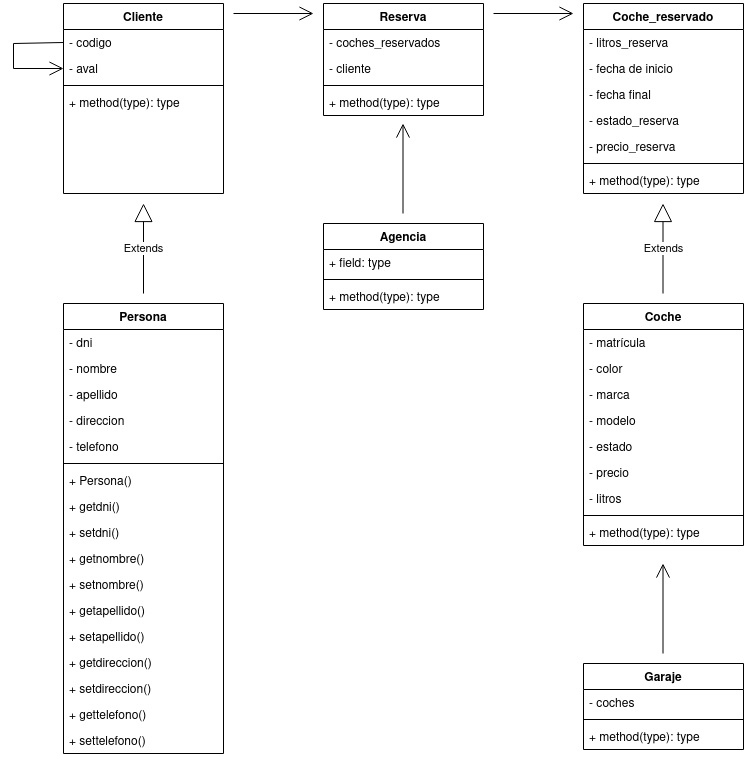

The diagram above was exported from draw.io. Its source (the exported page's mxGraphModel, read from the mxfile embedded in the PNG):
<mxGraphModel dx="1362" dy="702" grid="1" gridSize="10" guides="1" tooltips="1" connect="1" arrows="1" fold="1" page="1" pageScale="1" pageWidth="827" pageHeight="1169" math="0" shadow="0">
  <root>
    <mxCell id="0" />
    <mxCell id="1" parent="0" />
    <mxCell id="aujP9b7kdcYY_i1ESk5B-1" value="Reserva" style="swimlane;fontStyle=1;align=center;verticalAlign=top;childLayout=stackLayout;horizontal=1;startSize=26;horizontalStack=0;resizeParent=1;resizeParentMax=0;resizeLast=0;collapsible=1;marginBottom=0;" parent="1" vertex="1">
      <mxGeometry x="340" y="80" width="160" height="112" as="geometry" />
    </mxCell>
    <mxCell id="aujP9b7kdcYY_i1ESk5B-55" value="- coches_reservados" style="text;strokeColor=none;fillColor=none;align=left;verticalAlign=top;spacingLeft=4;spacingRight=4;overflow=hidden;rotatable=0;points=[[0,0.5],[1,0.5]];portConstraint=eastwest;" parent="aujP9b7kdcYY_i1ESk5B-1" vertex="1">
      <mxGeometry y="26" width="160" height="26" as="geometry" />
    </mxCell>
    <mxCell id="aujP9b7kdcYY_i1ESk5B-54" value="- cliente" style="text;strokeColor=none;fillColor=none;align=left;verticalAlign=top;spacingLeft=4;spacingRight=4;overflow=hidden;rotatable=0;points=[[0,0.5],[1,0.5]];portConstraint=eastwest;" parent="aujP9b7kdcYY_i1ESk5B-1" vertex="1">
      <mxGeometry y="52" width="160" height="26" as="geometry" />
    </mxCell>
    <mxCell id="aujP9b7kdcYY_i1ESk5B-3" value="" style="line;strokeWidth=1;fillColor=none;align=left;verticalAlign=middle;spacingTop=-1;spacingLeft=3;spacingRight=3;rotatable=0;labelPosition=right;points=[];portConstraint=eastwest;strokeColor=inherit;" parent="aujP9b7kdcYY_i1ESk5B-1" vertex="1">
      <mxGeometry y="78" width="160" height="8" as="geometry" />
    </mxCell>
    <mxCell id="aujP9b7kdcYY_i1ESk5B-4" value="+ method(type): type" style="text;strokeColor=none;fillColor=none;align=left;verticalAlign=top;spacingLeft=4;spacingRight=4;overflow=hidden;rotatable=0;points=[[0,0.5],[1,0.5]];portConstraint=eastwest;" parent="aujP9b7kdcYY_i1ESk5B-1" vertex="1">
      <mxGeometry y="86" width="160" height="26" as="geometry" />
    </mxCell>
    <mxCell id="aujP9b7kdcYY_i1ESk5B-5" value="Coche" style="swimlane;fontStyle=1;align=center;verticalAlign=top;childLayout=stackLayout;horizontal=1;startSize=26;horizontalStack=0;resizeParent=1;resizeParentMax=0;resizeLast=0;collapsible=1;marginBottom=0;" parent="1" vertex="1">
      <mxGeometry x="600" y="380" width="160" height="242" as="geometry" />
    </mxCell>
    <mxCell id="aujP9b7kdcYY_i1ESk5B-6" value="- matrícula&#10;" style="text;strokeColor=none;fillColor=none;align=left;verticalAlign=top;spacingLeft=4;spacingRight=4;overflow=hidden;rotatable=0;points=[[0,0.5],[1,0.5]];portConstraint=eastwest;" parent="aujP9b7kdcYY_i1ESk5B-5" vertex="1">
      <mxGeometry y="26" width="160" height="26" as="geometry" />
    </mxCell>
    <mxCell id="aujP9b7kdcYY_i1ESk5B-38" value="- color" style="text;strokeColor=none;fillColor=none;align=left;verticalAlign=top;spacingLeft=4;spacingRight=4;overflow=hidden;rotatable=0;points=[[0,0.5],[1,0.5]];portConstraint=eastwest;" parent="aujP9b7kdcYY_i1ESk5B-5" vertex="1">
      <mxGeometry y="52" width="160" height="26" as="geometry" />
    </mxCell>
    <mxCell id="aujP9b7kdcYY_i1ESk5B-37" value="- marca" style="text;strokeColor=none;fillColor=none;align=left;verticalAlign=top;spacingLeft=4;spacingRight=4;overflow=hidden;rotatable=0;points=[[0,0.5],[1,0.5]];portConstraint=eastwest;" parent="aujP9b7kdcYY_i1ESk5B-5" vertex="1">
      <mxGeometry y="78" width="160" height="26" as="geometry" />
    </mxCell>
    <mxCell id="aujP9b7kdcYY_i1ESk5B-44" value="- modelo" style="text;strokeColor=none;fillColor=none;align=left;verticalAlign=top;spacingLeft=4;spacingRight=4;overflow=hidden;rotatable=0;points=[[0,0.5],[1,0.5]];portConstraint=eastwest;" parent="aujP9b7kdcYY_i1ESk5B-5" vertex="1">
      <mxGeometry y="104" width="160" height="26" as="geometry" />
    </mxCell>
    <mxCell id="aujP9b7kdcYY_i1ESk5B-45" value="- estado" style="text;strokeColor=none;fillColor=none;align=left;verticalAlign=top;spacingLeft=4;spacingRight=4;overflow=hidden;rotatable=0;points=[[0,0.5],[1,0.5]];portConstraint=eastwest;" parent="aujP9b7kdcYY_i1ESk5B-5" vertex="1">
      <mxGeometry y="130" width="160" height="26" as="geometry" />
    </mxCell>
    <mxCell id="aujP9b7kdcYY_i1ESk5B-57" value="- precio" style="text;strokeColor=none;fillColor=none;align=left;verticalAlign=top;spacingLeft=4;spacingRight=4;overflow=hidden;rotatable=0;points=[[0,0.5],[1,0.5]];portConstraint=eastwest;" parent="aujP9b7kdcYY_i1ESk5B-5" vertex="1">
      <mxGeometry y="156" width="160" height="26" as="geometry" />
    </mxCell>
    <mxCell id="h_Ijk6WN0K2GOSXytnfs-11" value="- litros" style="text;strokeColor=none;fillColor=none;align=left;verticalAlign=top;spacingLeft=4;spacingRight=4;overflow=hidden;rotatable=0;points=[[0,0.5],[1,0.5]];portConstraint=eastwest;" vertex="1" parent="aujP9b7kdcYY_i1ESk5B-5">
      <mxGeometry y="182" width="160" height="26" as="geometry" />
    </mxCell>
    <mxCell id="aujP9b7kdcYY_i1ESk5B-7" value="" style="line;strokeWidth=1;fillColor=none;align=left;verticalAlign=middle;spacingTop=-1;spacingLeft=3;spacingRight=3;rotatable=0;labelPosition=right;points=[];portConstraint=eastwest;strokeColor=inherit;" parent="aujP9b7kdcYY_i1ESk5B-5" vertex="1">
      <mxGeometry y="208" width="160" height="8" as="geometry" />
    </mxCell>
    <mxCell id="aujP9b7kdcYY_i1ESk5B-8" value="+ method(type): type" style="text;strokeColor=none;fillColor=none;align=left;verticalAlign=top;spacingLeft=4;spacingRight=4;overflow=hidden;rotatable=0;points=[[0,0.5],[1,0.5]];portConstraint=eastwest;" parent="aujP9b7kdcYY_i1ESk5B-5" vertex="1">
      <mxGeometry y="216" width="160" height="26" as="geometry" />
    </mxCell>
    <mxCell id="aujP9b7kdcYY_i1ESk5B-9" value="Cliente" style="swimlane;fontStyle=1;align=center;verticalAlign=top;childLayout=stackLayout;horizontal=1;startSize=26;horizontalStack=0;resizeParent=1;resizeParentMax=0;resizeLast=0;collapsible=1;marginBottom=0;" parent="1" vertex="1">
      <mxGeometry x="80" y="80" width="160" height="190" as="geometry" />
    </mxCell>
    <mxCell id="aujP9b7kdcYY_i1ESk5B-53" value="- codigo" style="text;strokeColor=none;fillColor=none;align=left;verticalAlign=top;spacingLeft=4;spacingRight=4;overflow=hidden;rotatable=0;points=[[0,0.5],[1,0.5]];portConstraint=eastwest;" parent="aujP9b7kdcYY_i1ESk5B-9" vertex="1">
      <mxGeometry y="26" width="160" height="26" as="geometry" />
    </mxCell>
    <mxCell id="aujP9b7kdcYY_i1ESk5B-59" value="- aval" style="text;strokeColor=none;fillColor=none;align=left;verticalAlign=top;spacingLeft=4;spacingRight=4;overflow=hidden;rotatable=0;points=[[0,0.5],[1,0.5]];portConstraint=eastwest;" parent="aujP9b7kdcYY_i1ESk5B-9" vertex="1">
      <mxGeometry y="52" width="160" height="26" as="geometry" />
    </mxCell>
    <mxCell id="aujP9b7kdcYY_i1ESk5B-11" value="" style="line;strokeWidth=1;fillColor=none;align=left;verticalAlign=middle;spacingTop=-1;spacingLeft=3;spacingRight=3;rotatable=0;labelPosition=right;points=[];portConstraint=eastwest;strokeColor=inherit;" parent="aujP9b7kdcYY_i1ESk5B-9" vertex="1">
      <mxGeometry y="78" width="160" height="8" as="geometry" />
    </mxCell>
    <mxCell id="aujP9b7kdcYY_i1ESk5B-12" value="+ method(type): type" style="text;strokeColor=none;fillColor=none;align=left;verticalAlign=top;spacingLeft=4;spacingRight=4;overflow=hidden;rotatable=0;points=[[0,0.5],[1,0.5]];portConstraint=eastwest;" parent="aujP9b7kdcYY_i1ESk5B-9" vertex="1">
      <mxGeometry y="86" width="160" height="26" as="geometry" />
    </mxCell>
    <mxCell id="aujP9b7kdcYY_i1ESk5B-46" style="text;strokeColor=none;fillColor=none;align=left;verticalAlign=top;spacingLeft=4;spacingRight=4;overflow=hidden;rotatable=0;points=[[0,0.5],[1,0.5]];portConstraint=eastwest;" parent="aujP9b7kdcYY_i1ESk5B-9" vertex="1">
      <mxGeometry y="112" width="160" height="26" as="geometry" />
    </mxCell>
    <mxCell id="aujP9b7kdcYY_i1ESk5B-47" style="text;strokeColor=none;fillColor=none;align=left;verticalAlign=top;spacingLeft=4;spacingRight=4;overflow=hidden;rotatable=0;points=[[0,0.5],[1,0.5]];portConstraint=eastwest;" parent="aujP9b7kdcYY_i1ESk5B-9" vertex="1">
      <mxGeometry y="138" width="160" height="26" as="geometry" />
    </mxCell>
    <mxCell id="aujP9b7kdcYY_i1ESk5B-48" style="text;strokeColor=none;fillColor=none;align=left;verticalAlign=top;spacingLeft=4;spacingRight=4;overflow=hidden;rotatable=0;points=[[0,0.5],[1,0.5]];portConstraint=eastwest;" parent="aujP9b7kdcYY_i1ESk5B-9" vertex="1">
      <mxGeometry y="164" width="160" height="26" as="geometry" />
    </mxCell>
    <mxCell id="aujP9b7kdcYY_i1ESk5B-81" value="" style="endArrow=open;endFill=1;endSize=12;html=1;rounded=0;entryX=0;entryY=0.5;entryDx=0;entryDy=0;exitX=0;exitY=0.5;exitDx=0;exitDy=0;" parent="aujP9b7kdcYY_i1ESk5B-9" source="aujP9b7kdcYY_i1ESk5B-53" target="aujP9b7kdcYY_i1ESk5B-59" edge="1">
      <mxGeometry width="160" relative="1" as="geometry">
        <mxPoint x="-20" y="40" as="sourcePoint" />
        <mxPoint x="20" y="216" as="targetPoint" />
        <Array as="points">
          <mxPoint x="-50" y="40" />
          <mxPoint x="-50" y="65" />
        </Array>
      </mxGeometry>
    </mxCell>
    <mxCell id="aujP9b7kdcYY_i1ESk5B-13" value="Agencia" style="swimlane;fontStyle=1;align=center;verticalAlign=top;childLayout=stackLayout;horizontal=1;startSize=26;horizontalStack=0;resizeParent=1;resizeParentMax=0;resizeLast=0;collapsible=1;marginBottom=0;" parent="1" vertex="1">
      <mxGeometry x="340" y="300" width="160" height="86" as="geometry" />
    </mxCell>
    <mxCell id="aujP9b7kdcYY_i1ESk5B-14" value="+ field: type" style="text;strokeColor=none;fillColor=none;align=left;verticalAlign=top;spacingLeft=4;spacingRight=4;overflow=hidden;rotatable=0;points=[[0,0.5],[1,0.5]];portConstraint=eastwest;" parent="aujP9b7kdcYY_i1ESk5B-13" vertex="1">
      <mxGeometry y="26" width="160" height="26" as="geometry" />
    </mxCell>
    <mxCell id="aujP9b7kdcYY_i1ESk5B-15" value="" style="line;strokeWidth=1;fillColor=none;align=left;verticalAlign=middle;spacingTop=-1;spacingLeft=3;spacingRight=3;rotatable=0;labelPosition=right;points=[];portConstraint=eastwest;strokeColor=inherit;" parent="aujP9b7kdcYY_i1ESk5B-13" vertex="1">
      <mxGeometry y="52" width="160" height="8" as="geometry" />
    </mxCell>
    <mxCell id="aujP9b7kdcYY_i1ESk5B-16" value="+ method(type): type" style="text;strokeColor=none;fillColor=none;align=left;verticalAlign=top;spacingLeft=4;spacingRight=4;overflow=hidden;rotatable=0;points=[[0,0.5],[1,0.5]];portConstraint=eastwest;" parent="aujP9b7kdcYY_i1ESk5B-13" vertex="1">
      <mxGeometry y="60" width="160" height="26" as="geometry" />
    </mxCell>
    <mxCell id="aujP9b7kdcYY_i1ESk5B-17" value="Garaje" style="swimlane;fontStyle=1;align=center;verticalAlign=top;childLayout=stackLayout;horizontal=1;startSize=26;horizontalStack=0;resizeParent=1;resizeParentMax=0;resizeLast=0;collapsible=1;marginBottom=0;" parent="1" vertex="1">
      <mxGeometry x="600" y="740" width="160" height="86" as="geometry" />
    </mxCell>
    <mxCell id="aujP9b7kdcYY_i1ESk5B-18" value="- coches" style="text;strokeColor=none;fillColor=none;align=left;verticalAlign=top;spacingLeft=4;spacingRight=4;overflow=hidden;rotatable=0;points=[[0,0.5],[1,0.5]];portConstraint=eastwest;" parent="aujP9b7kdcYY_i1ESk5B-17" vertex="1">
      <mxGeometry y="26" width="160" height="26" as="geometry" />
    </mxCell>
    <mxCell id="aujP9b7kdcYY_i1ESk5B-19" value="" style="line;strokeWidth=1;fillColor=none;align=left;verticalAlign=middle;spacingTop=-1;spacingLeft=3;spacingRight=3;rotatable=0;labelPosition=right;points=[];portConstraint=eastwest;strokeColor=inherit;" parent="aujP9b7kdcYY_i1ESk5B-17" vertex="1">
      <mxGeometry y="52" width="160" height="8" as="geometry" />
    </mxCell>
    <mxCell id="aujP9b7kdcYY_i1ESk5B-20" value="+ method(type): type" style="text;strokeColor=none;fillColor=none;align=left;verticalAlign=top;spacingLeft=4;spacingRight=4;overflow=hidden;rotatable=0;points=[[0,0.5],[1,0.5]];portConstraint=eastwest;" parent="aujP9b7kdcYY_i1ESk5B-17" vertex="1">
      <mxGeometry y="60" width="160" height="26" as="geometry" />
    </mxCell>
    <mxCell id="aujP9b7kdcYY_i1ESk5B-22" value="" style="text;strokeColor=none;fillColor=none;align=left;verticalAlign=middle;spacingTop=-1;spacingLeft=4;spacingRight=4;rotatable=0;labelPosition=right;points=[];portConstraint=eastwest;" parent="1" vertex="1">
      <mxGeometry x="400" y="270" width="20" height="14" as="geometry" />
    </mxCell>
    <mxCell id="aujP9b7kdcYY_i1ESk5B-39" value="" style="endArrow=open;endFill=1;endSize=12;html=1;rounded=0;" parent="1" edge="1">
      <mxGeometry width="160" relative="1" as="geometry">
        <mxPoint x="250" y="90" as="sourcePoint" />
        <mxPoint x="330" y="90" as="targetPoint" />
      </mxGeometry>
    </mxCell>
    <mxCell id="aujP9b7kdcYY_i1ESk5B-40" value="" style="endArrow=open;endFill=1;endSize=12;html=1;rounded=0;" parent="1" edge="1">
      <mxGeometry width="160" relative="1" as="geometry">
        <mxPoint x="510" y="90" as="sourcePoint" />
        <mxPoint x="590" y="90" as="targetPoint" />
      </mxGeometry>
    </mxCell>
    <mxCell id="aujP9b7kdcYY_i1ESk5B-41" value="" style="endArrow=open;endFill=1;endSize=12;html=1;rounded=0;" parent="1" edge="1">
      <mxGeometry width="160" relative="1" as="geometry">
        <mxPoint x="419.5" y="290" as="sourcePoint" />
        <mxPoint x="419.5" y="200" as="targetPoint" />
      </mxGeometry>
    </mxCell>
    <mxCell id="aujP9b7kdcYY_i1ESk5B-42" value="" style="endArrow=open;endFill=1;endSize=12;html=1;rounded=0;" parent="1" edge="1">
      <mxGeometry width="160" relative="1" as="geometry">
        <mxPoint x="679.5" y="730" as="sourcePoint" />
        <mxPoint x="679.5" y="640" as="targetPoint" />
      </mxGeometry>
    </mxCell>
    <mxCell id="aujP9b7kdcYY_i1ESk5B-60" value="Persona" style="swimlane;fontStyle=1;align=center;verticalAlign=top;childLayout=stackLayout;horizontal=1;startSize=26;horizontalStack=0;resizeParent=1;resizeParentMax=0;resizeLast=0;collapsible=1;marginBottom=0;" parent="1" vertex="1">
      <mxGeometry x="80" y="380" width="160" height="450" as="geometry" />
    </mxCell>
    <mxCell id="aujP9b7kdcYY_i1ESk5B-61" value="- dni&#10;" style="text;strokeColor=none;fillColor=none;align=left;verticalAlign=top;spacingLeft=4;spacingRight=4;overflow=hidden;rotatable=0;points=[[0,0.5],[1,0.5]];portConstraint=eastwest;" parent="aujP9b7kdcYY_i1ESk5B-60" vertex="1">
      <mxGeometry y="26" width="160" height="26" as="geometry" />
    </mxCell>
    <mxCell id="aujP9b7kdcYY_i1ESk5B-73" value="- nombre" style="text;strokeColor=none;fillColor=none;align=left;verticalAlign=top;spacingLeft=4;spacingRight=4;overflow=hidden;rotatable=0;points=[[0,0.5],[1,0.5]];portConstraint=eastwest;" parent="aujP9b7kdcYY_i1ESk5B-60" vertex="1">
      <mxGeometry y="52" width="160" height="26" as="geometry" />
    </mxCell>
    <mxCell id="aujP9b7kdcYY_i1ESk5B-72" value="- apellido" style="text;strokeColor=none;fillColor=none;align=left;verticalAlign=top;spacingLeft=4;spacingRight=4;overflow=hidden;rotatable=0;points=[[0,0.5],[1,0.5]];portConstraint=eastwest;" parent="aujP9b7kdcYY_i1ESk5B-60" vertex="1">
      <mxGeometry y="78" width="160" height="26" as="geometry" />
    </mxCell>
    <mxCell id="aujP9b7kdcYY_i1ESk5B-71" value="- direccion" style="text;strokeColor=none;fillColor=none;align=left;verticalAlign=top;spacingLeft=4;spacingRight=4;overflow=hidden;rotatable=0;points=[[0,0.5],[1,0.5]];portConstraint=eastwest;" parent="aujP9b7kdcYY_i1ESk5B-60" vertex="1">
      <mxGeometry y="104" width="160" height="26" as="geometry" />
    </mxCell>
    <mxCell id="aujP9b7kdcYY_i1ESk5B-70" value="- telefono" style="text;strokeColor=none;fillColor=none;align=left;verticalAlign=top;spacingLeft=4;spacingRight=4;overflow=hidden;rotatable=0;points=[[0,0.5],[1,0.5]];portConstraint=eastwest;" parent="aujP9b7kdcYY_i1ESk5B-60" vertex="1">
      <mxGeometry y="130" width="160" height="26" as="geometry" />
    </mxCell>
    <mxCell id="aujP9b7kdcYY_i1ESk5B-62" value="" style="line;strokeWidth=1;fillColor=none;align=left;verticalAlign=middle;spacingTop=-1;spacingLeft=3;spacingRight=3;rotatable=0;labelPosition=right;points=[];portConstraint=eastwest;strokeColor=inherit;" parent="aujP9b7kdcYY_i1ESk5B-60" vertex="1">
      <mxGeometry y="156" width="160" height="8" as="geometry" />
    </mxCell>
    <mxCell id="aujP9b7kdcYY_i1ESk5B-63" value="+ Persona()&#10;" style="text;strokeColor=none;fillColor=none;align=left;verticalAlign=top;spacingLeft=4;spacingRight=4;overflow=hidden;rotatable=0;points=[[0,0.5],[1,0.5]];portConstraint=eastwest;" parent="aujP9b7kdcYY_i1ESk5B-60" vertex="1">
      <mxGeometry y="164" width="160" height="26" as="geometry" />
    </mxCell>
    <mxCell id="h_Ijk6WN0K2GOSXytnfs-12" value="+ getdni()" style="text;strokeColor=none;fillColor=none;align=left;verticalAlign=top;spacingLeft=4;spacingRight=4;overflow=hidden;rotatable=0;points=[[0,0.5],[1,0.5]];portConstraint=eastwest;" vertex="1" parent="aujP9b7kdcYY_i1ESk5B-60">
      <mxGeometry y="190" width="160" height="26" as="geometry" />
    </mxCell>
    <mxCell id="h_Ijk6WN0K2GOSXytnfs-15" value="+ setdni()" style="text;strokeColor=none;fillColor=none;align=left;verticalAlign=top;spacingLeft=4;spacingRight=4;overflow=hidden;rotatable=0;points=[[0,0.5],[1,0.5]];portConstraint=eastwest;" vertex="1" parent="aujP9b7kdcYY_i1ESk5B-60">
      <mxGeometry y="216" width="160" height="26" as="geometry" />
    </mxCell>
    <mxCell id="h_Ijk6WN0K2GOSXytnfs-14" value="+ getnombre()                &#10;&#10;    &#10;&#10;" style="text;strokeColor=none;fillColor=none;align=left;verticalAlign=top;spacingLeft=4;spacingRight=4;overflow=hidden;rotatable=0;points=[[0,0.5],[1,0.5]];portConstraint=eastwest;" vertex="1" parent="aujP9b7kdcYY_i1ESk5B-60">
      <mxGeometry y="242" width="160" height="26" as="geometry" />
    </mxCell>
    <mxCell id="h_Ijk6WN0K2GOSXytnfs-13" value="+ setnombre()    " style="text;strokeColor=none;fillColor=none;align=left;verticalAlign=top;spacingLeft=4;spacingRight=4;overflow=hidden;rotatable=0;points=[[0,0.5],[1,0.5]];portConstraint=eastwest;" vertex="1" parent="aujP9b7kdcYY_i1ESk5B-60">
      <mxGeometry y="268" width="160" height="26" as="geometry" />
    </mxCell>
    <mxCell id="h_Ijk6WN0K2GOSXytnfs-18" value="+ getapellido()" style="text;strokeColor=none;fillColor=none;align=left;verticalAlign=top;spacingLeft=4;spacingRight=4;overflow=hidden;rotatable=0;points=[[0,0.5],[1,0.5]];portConstraint=eastwest;" vertex="1" parent="aujP9b7kdcYY_i1ESk5B-60">
      <mxGeometry y="294" width="160" height="26" as="geometry" />
    </mxCell>
    <mxCell id="h_Ijk6WN0K2GOSXytnfs-17" value="+ setapellido()" style="text;strokeColor=none;fillColor=none;align=left;verticalAlign=top;spacingLeft=4;spacingRight=4;overflow=hidden;rotatable=0;points=[[0,0.5],[1,0.5]];portConstraint=eastwest;" vertex="1" parent="aujP9b7kdcYY_i1ESk5B-60">
      <mxGeometry y="320" width="160" height="26" as="geometry" />
    </mxCell>
    <mxCell id="h_Ijk6WN0K2GOSXytnfs-16" value="+ getdireccion()" style="text;strokeColor=none;fillColor=none;align=left;verticalAlign=top;spacingLeft=4;spacingRight=4;overflow=hidden;rotatable=0;points=[[0,0.5],[1,0.5]];portConstraint=eastwest;" vertex="1" parent="aujP9b7kdcYY_i1ESk5B-60">
      <mxGeometry y="346" width="160" height="26" as="geometry" />
    </mxCell>
    <mxCell id="h_Ijk6WN0K2GOSXytnfs-21" value="+ setdireccion()" style="text;strokeColor=none;fillColor=none;align=left;verticalAlign=top;spacingLeft=4;spacingRight=4;overflow=hidden;rotatable=0;points=[[0,0.5],[1,0.5]];portConstraint=eastwest;" vertex="1" parent="aujP9b7kdcYY_i1ESk5B-60">
      <mxGeometry y="372" width="160" height="26" as="geometry" />
    </mxCell>
    <mxCell id="h_Ijk6WN0K2GOSXytnfs-20" value="+ gettelefono()" style="text;strokeColor=none;fillColor=none;align=left;verticalAlign=top;spacingLeft=4;spacingRight=4;overflow=hidden;rotatable=0;points=[[0,0.5],[1,0.5]];portConstraint=eastwest;" vertex="1" parent="aujP9b7kdcYY_i1ESk5B-60">
      <mxGeometry y="398" width="160" height="26" as="geometry" />
    </mxCell>
    <mxCell id="h_Ijk6WN0K2GOSXytnfs-19" value="+ settelefono()" style="text;strokeColor=none;fillColor=none;align=left;verticalAlign=top;spacingLeft=4;spacingRight=4;overflow=hidden;rotatable=0;points=[[0,0.5],[1,0.5]];portConstraint=eastwest;" vertex="1" parent="aujP9b7kdcYY_i1ESk5B-60">
      <mxGeometry y="424" width="160" height="26" as="geometry" />
    </mxCell>
    <mxCell id="aujP9b7kdcYY_i1ESk5B-80" value="Extends" style="endArrow=block;endSize=16;endFill=0;html=1;rounded=0;" parent="1" edge="1">
      <mxGeometry width="160" relative="1" as="geometry">
        <mxPoint x="160" y="370" as="sourcePoint" />
        <mxPoint x="160" y="280" as="targetPoint" />
      </mxGeometry>
    </mxCell>
    <mxCell id="h_Ijk6WN0K2GOSXytnfs-1" value="Coche_reservado" style="swimlane;fontStyle=1;align=center;verticalAlign=top;childLayout=stackLayout;horizontal=1;startSize=26;horizontalStack=0;resizeParent=1;resizeParentMax=0;resizeLast=0;collapsible=1;marginBottom=0;" vertex="1" parent="1">
      <mxGeometry x="600" y="80" width="160" height="190" as="geometry" />
    </mxCell>
    <mxCell id="h_Ijk6WN0K2GOSXytnfs-2" value="- litros_reserva" style="text;strokeColor=none;fillColor=none;align=left;verticalAlign=top;spacingLeft=4;spacingRight=4;overflow=hidden;rotatable=0;points=[[0,0.5],[1,0.5]];portConstraint=eastwest;" vertex="1" parent="h_Ijk6WN0K2GOSXytnfs-1">
      <mxGeometry y="26" width="160" height="26" as="geometry" />
    </mxCell>
    <mxCell id="h_Ijk6WN0K2GOSXytnfs-3" value="- fecha de inicio" style="text;strokeColor=none;fillColor=none;align=left;verticalAlign=top;spacingLeft=4;spacingRight=4;overflow=hidden;rotatable=0;points=[[0,0.5],[1,0.5]];portConstraint=eastwest;" vertex="1" parent="h_Ijk6WN0K2GOSXytnfs-1">
      <mxGeometry y="52" width="160" height="26" as="geometry" />
    </mxCell>
    <mxCell id="h_Ijk6WN0K2GOSXytnfs-4" value="- fecha final" style="text;strokeColor=none;fillColor=none;align=left;verticalAlign=top;spacingLeft=4;spacingRight=4;overflow=hidden;rotatable=0;points=[[0,0.5],[1,0.5]];portConstraint=eastwest;" vertex="1" parent="h_Ijk6WN0K2GOSXytnfs-1">
      <mxGeometry y="78" width="160" height="26" as="geometry" />
    </mxCell>
    <mxCell id="h_Ijk6WN0K2GOSXytnfs-6" value="- estado_reserva" style="text;strokeColor=none;fillColor=none;align=left;verticalAlign=top;spacingLeft=4;spacingRight=4;overflow=hidden;rotatable=0;points=[[0,0.5],[1,0.5]];portConstraint=eastwest;" vertex="1" parent="h_Ijk6WN0K2GOSXytnfs-1">
      <mxGeometry y="104" width="160" height="26" as="geometry" />
    </mxCell>
    <mxCell id="h_Ijk6WN0K2GOSXytnfs-7" value="- precio_reserva" style="text;strokeColor=none;fillColor=none;align=left;verticalAlign=top;spacingLeft=4;spacingRight=4;overflow=hidden;rotatable=0;points=[[0,0.5],[1,0.5]];portConstraint=eastwest;" vertex="1" parent="h_Ijk6WN0K2GOSXytnfs-1">
      <mxGeometry y="130" width="160" height="26" as="geometry" />
    </mxCell>
    <mxCell id="h_Ijk6WN0K2GOSXytnfs-8" value="" style="line;strokeWidth=1;fillColor=none;align=left;verticalAlign=middle;spacingTop=-1;spacingLeft=3;spacingRight=3;rotatable=0;labelPosition=right;points=[];portConstraint=eastwest;strokeColor=inherit;" vertex="1" parent="h_Ijk6WN0K2GOSXytnfs-1">
      <mxGeometry y="156" width="160" height="8" as="geometry" />
    </mxCell>
    <mxCell id="h_Ijk6WN0K2GOSXytnfs-9" value="+ method(type): type" style="text;strokeColor=none;fillColor=none;align=left;verticalAlign=top;spacingLeft=4;spacingRight=4;overflow=hidden;rotatable=0;points=[[0,0.5],[1,0.5]];portConstraint=eastwest;" vertex="1" parent="h_Ijk6WN0K2GOSXytnfs-1">
      <mxGeometry y="164" width="160" height="26" as="geometry" />
    </mxCell>
    <mxCell id="h_Ijk6WN0K2GOSXytnfs-10" value="Extends" style="endArrow=block;endSize=16;endFill=0;html=1;rounded=0;" edge="1" parent="1">
      <mxGeometry width="160" relative="1" as="geometry">
        <mxPoint x="679.5" y="370" as="sourcePoint" />
        <mxPoint x="679.5" y="280" as="targetPoint" />
      </mxGeometry>
    </mxCell>
  </root>
</mxGraphModel>